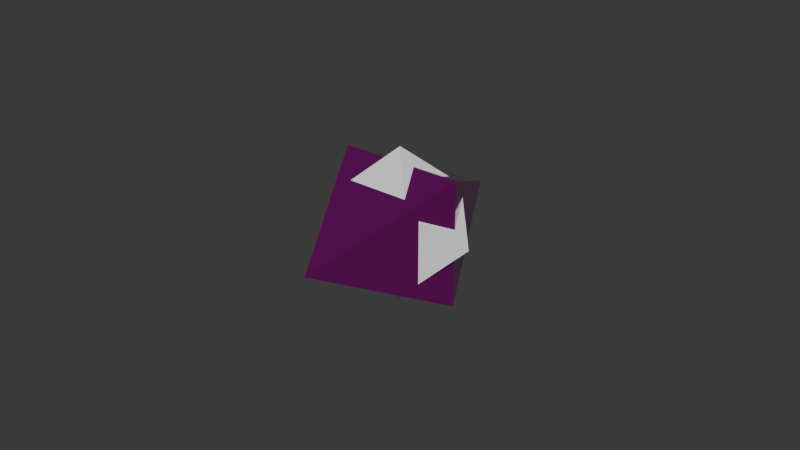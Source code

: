 # Source: untitled.blend  (saved by Blender 4.2.66; exported with 4.5.12 LTS)
import bpy
from mathutils import Matrix  # noqa: F401  (used for matrix-valued properties, if any)

bpy.ops.wm.read_factory_settings(use_empty=True)
scene = bpy.context.scene
scene.name = 'Scene'

# ---- collections
col_collection = bpy.data.collections.new('Collection'); scene.collection.children.link(col_collection)

# ---- materials (node trees are filled in below, after node groups)
mat_material_001 = bpy.data.materials.new('Material.001')

# ---- material node trees
mat_material_001.use_nodes = True; mat_material_001.node_tree.nodes.clear()
_N = mat_material_001.node_tree.nodes; _L = mat_material_001.node_tree.links
n0 = _N.new('ShaderNodeBsdfPrincipled'); n0.name = 'Principled BSDF'; n0.location = (10, 300)
n0.inputs[0].default_value = (0.4993, 0.008333, 0.4112, 1.0)
n0.inputs[1].default_value = 0.8218
n0.inputs[2].default_value = 0.07091
n1 = _N.new('ShaderNodeOutputMaterial'); n1.name = 'Material Output'; n1.location = (300, 300)
_L.new(n0.outputs[0], n1.inputs[0])
n1.is_active_output = True

# ---- world
world_world = bpy.data.worlds.new('World'); scene.world = world_world
world_world.use_nodes = True; world_world.node_tree.nodes.clear()
_N = world_world.node_tree.nodes; _L = world_world.node_tree.links
n0 = _N.new('ShaderNodeOutputWorld'); n0.name = 'World Output'; n0.location = (300, 300)
n1 = _N.new('ShaderNodeBackground'); n1.name = 'Background'; n1.location = (10, 300)
n1.inputs[0].default_value = (0.05088, 0.05088, 0.05088, 1.0)
_L.new(n1.outputs[0], n0.inputs[0])
n0.is_active_output = True
world_world.color = (0.05088, 0.05088, 0.05088)
world_world.sun_shadow_jitter_overblur = 0.0

# ---- meshes
me_cube_002 = bpy.data.meshes.new('Cube.002')
me_cube_002.from_pydata([(-1.0, 1.0, -1.0), (-1.0, 1.0, 1.0), (1.0, 1.0, -1.0), (1.0, 1.0, 1.0), (2.0, 0.0, 0.0), (0.0, 0.0, 2.0), (0.1281, 2.0, 0.00137), (0.0, 0.0, -2.0), (-2.0, 0.0, 0.0), (-1.0, -1.0, -1.0), (-1.0, -1.0, 1.0), (1.0, -1.0, -1.0), (1.0, -1.0, 1.0), (-0.001025, -2.0, 0.00137)], [], [(3, 2, 6), (2, 3, 4), (3, 1, 5), (2, 0, 6), (1, 3, 6), (0, 1, 6), (0, 2, 7), (1, 0, 8), (12, 13, 11), (11, 4, 12), (12, 5, 10), (11, 13, 9), (10, 13, 12), (9, 13, 10), (9, 7, 11), (10, 8, 9), (5, 12, 3), (3, 12, 4), (7, 2, 11), (2, 4, 11), (1, 10, 5), (8, 10, 1), (0, 9, 8), (0, 7, 9)])
_uv = me_cube_002.uv_layers.new(name='UVMap')
_uv.uv.foreach_set('vector', [0.625, 0.5, 0.375, 0.5, 0.625, 0.5, 0.375, 0.5, 0.625, 0.5, 0.375, 0.5, 0.625, 0.5, 0.625, 0.25, 0.625, 0.5, 0.375, 0.5, 0.125, 0.5, 0.125, 0.5, 0.625, 0.25, 0.625, 0.5, 0.625, 0.25, 0.375, 0.25, 0.625, 0.25, 0.375, 0.25, 0.125, 0.5, 0.375, 0.5, 0.125, 0.5, 0.625, 0.25, 0.375, 0.25, 0.625, 0.25, 0.625, 0.5, 0.625, 0.5, 0.375, 0.5, 0.375, 0.5, 0.375, 0.5, 0.625, 0.5, 0.625, 0.5, 0.625, 0.5, 0.625, 0.25, 0.375, 0.5, 0.125, 0.5, 0.125, 0.5, 0.625, 0.25, 0.625, 0.25, 0.625, 0.5, 0.375, 0.25, 0.375, 0.25, 0.625, 0.25, 0.125, 0.5, 0.125, 0.5, 0.375, 0.5, 0.625, 0.25, 0.625, 0.25, 0.375, 0.25, 0.625, 0.5, 0.625, 0.5, 0.625, 0.5, 0.625, 0.5, 0.625, 0.5, 0.375, 0.5, 0.125, 0.5, 0.375, 0.5, 0.375, 0.5, 0.375, 0.5, 0.375, 0.5, 0.375, 0.5, 0.625, 0.25, 0.625, 0.25, 0.625, 0.5, 0.625, 0.25, 0.625, 0.25, 0.625, 0.25, 0.375, 0.25, 0.375, 0.25, 0.625, 0.25, 0.375, 0.25, 0.125, 0.5, 0.375, 0.25])
me_cube_002.update()
me_plane_002 = bpy.data.meshes.new('Plane.002')
me_plane_002.from_pydata([(0.0, 0.0, 0.0), (0.0, 0.3548, 0.0), (0.3548, 0.0, 0.0), (0.0, 0.0, 0.3548)], [(0, 1), (2, 0), (0, 3)], [])
_uv = me_plane_002.uv_layers.new(name='UVMap')
_uv.uv.foreach_set('vector', [])
me_plane_002.update()
me_cube = bpy.data.meshes.new('Cube')
me_cube.from_pydata([(0.0, -2.0, 0.0), (0.0, 2.0, 0.0), (-1.0, 0.0, -1.0), (-1.0, 0.0, 1.0), (1.0, 0.0, -1.0), (1.0, 0.0, 1.0)], [], [(2, 3, 1), (4, 5, 0), (2, 4, 0), (5, 3, 0), (1, 3, 5), (1, 4, 2), (1, 5, 4), (0, 3, 2)])
_uv = me_cube.uv_layers.new(name='UVMap')
_uv.uv.foreach_set('vector', [0.375, 0.125, 0.625, 0.125, 0.375, 0.25, 0.375, 0.625, 0.625, 0.625, 0.375, 0.75, 0.125, 0.625, 0.375, 0.625, 0.125, 0.75, 0.625, 0.625, 0.875, 0.625, 0.625, 0.75, 0.875, 0.5, 0.875, 0.625, 0.625, 0.625, 0.375, 0.5, 0.375, 0.625, 0.125, 0.625, 0.625, 0.5, 0.625, 0.625, 0.375, 0.625, 0.625, 0.0, 0.625, 0.125, 0.375, 0.125])
me_cube.materials.append(mat_material_001)
me_cube.update()

# ---- objects
ob_cube = bpy.data.objects.new('Cube', me_cube_002)
ob_plane = bpy.data.objects.new('Plane', me_plane_002)
ob_cube_001 = bpy.data.objects.new('Cube.001', me_cube)

# ---- transforms, parenting, visibility, modifiers, constraints
ob_cube.location = (0.0, 0.0, 0.0)
ob_cube.scale = (0.0125, 0.0125, 0.0125)
ob_plane.location = (0.0, 0.0, 0.0)
ob_plane.scale = (0.07046, 0.07046, 0.07046)
_m = ob_plane.modifiers.new('Mirror', 'MIRROR')
_m.use_axis = (True, True, True)
_m.use_clip = True
_m.merge_threshold = 0.15
_m = ob_plane.modifiers.new('Skin', 'SKIN')
_m.use_y_symmetry = True
_m.use_z_symmetry = True
_m = ob_plane.modifiers.new('Subdivision', 'SUBSURF')
_m.levels = 2
ob_cube_001.location = (0.0, 0.0, 0.0)
ob_cube_001.scale = (0.02, 0.02, 0.02)

# ---- collection membership
col_collection.objects.link(ob_cube)
col_collection.objects.link(ob_plane)
col_collection.objects.link(ob_cube_001)

# ---- scene / render settings (as saved in the file)
scene.frame_start = 1; scene.frame_end = 250; scene.frame_set(1)
scene.render.engine = 'BLENDER_EEVEE_NEXT'
bpy.context.view_layer.update()

# ---- added for rendering (the .blend has no active camera and no usable light): camera, sun
cam_auto = bpy.data.cameras.new('AutoCamera')
cam_auto.lens = 50.0
cam_auto.sensor_width = 36.0
cam_auto.clip_end = 1000.0
ob_auto_camera = bpy.data.objects.new('AutoCamera', cam_auto)
scene.collection.objects.link(ob_auto_camera)
ob_auto_camera.location = (0.185045, -0.222054, 0.148036)
ob_auto_camera.rotation_euler = (1.09748, -7.21219e-08, 0.694738)
scene.camera = ob_auto_camera
light_auto_sun = bpy.data.lights.new('AutoSun', 'SUN')
light_auto_sun.energy = 3.0
light_auto_sun.angle = 0.0523599
ob_auto_sun = bpy.data.objects.new('AutoSun', light_auto_sun)
scene.collection.objects.link(ob_auto_sun)
ob_auto_sun.rotation_euler = (0.872665, 0.174533, 0.523599)
bpy.context.view_layer.update()
